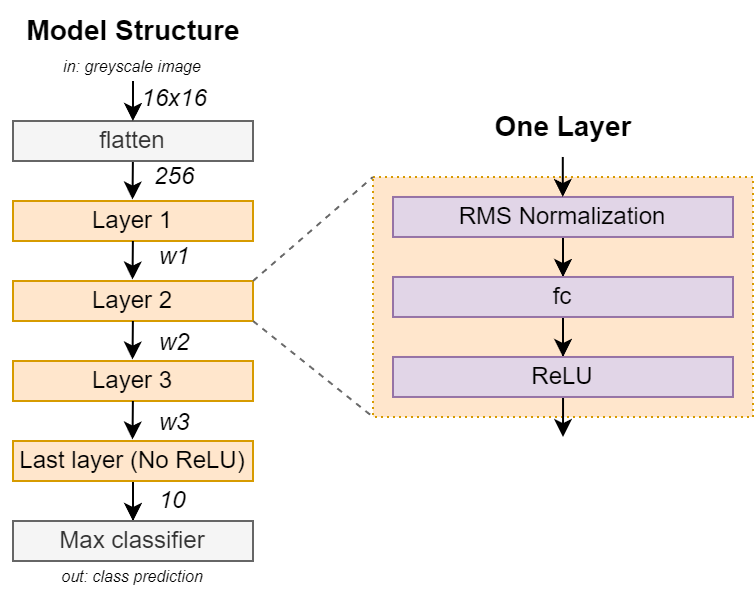

The diagram above was exported from draw.io. Its source (the exported page's mxGraphModel, read from the mxfile embedded in the PNG):
<mxGraphModel dx="762" dy="443" grid="1" gridSize="10" guides="1" tooltips="1" connect="1" arrows="1" fold="1" page="1" pageScale="1" pageWidth="1169" pageHeight="1654" math="0" shadow="0">
  <root>
    <mxCell id="0" />
    <mxCell id="1" parent="0" />
    <mxCell id="90ayUfb-X1jxF-5PFBxL-4" value="" style="rounded=0;whiteSpace=wrap;html=1;dashed=1;dashPattern=1 2;fillColor=#ffe6cc;strokeColor=#d79b00;" vertex="1" parent="1">
      <mxGeometry x="330" y="317.99" width="190" height="120" as="geometry" />
    </mxCell>
    <mxCell id="90ayUfb-X1jxF-5PFBxL-2" value="" style="edgeStyle=orthogonalEdgeStyle;rounded=0;orthogonalLoop=1;jettySize=auto;html=1;entryX=0.5;entryY=0;entryDx=0;entryDy=0;" edge="1" parent="1" source="fzVLtD4s_GmzEl5ITfrU-1" target="fzVLtD4s_GmzEl5ITfrU-2">
      <mxGeometry relative="1" as="geometry" />
    </mxCell>
    <mxCell id="fzVLtD4s_GmzEl5ITfrU-1" value="RMS Normalization" style="rounded=0;whiteSpace=wrap;html=1;fillColor=#e1d5e7;strokeColor=#9673a6;" parent="1" vertex="1">
      <mxGeometry x="340" y="327.99" width="170" height="20" as="geometry" />
    </mxCell>
    <mxCell id="90ayUfb-X1jxF-5PFBxL-3" value="" style="edgeStyle=orthogonalEdgeStyle;rounded=0;orthogonalLoop=1;jettySize=auto;html=1;" edge="1" parent="1" source="fzVLtD4s_GmzEl5ITfrU-2" target="fzVLtD4s_GmzEl5ITfrU-3">
      <mxGeometry relative="1" as="geometry" />
    </mxCell>
    <mxCell id="fzVLtD4s_GmzEl5ITfrU-2" value="fc" style="rounded=0;whiteSpace=wrap;html=1;fillColor=#e1d5e7;strokeColor=#9673a6;" parent="1" vertex="1">
      <mxGeometry x="340" y="367.99" width="170" height="20" as="geometry" />
    </mxCell>
    <mxCell id="90ayUfb-X1jxF-5PFBxL-7" value="" style="edgeStyle=orthogonalEdgeStyle;rounded=0;orthogonalLoop=1;jettySize=auto;html=1;" edge="1" parent="1" source="fzVLtD4s_GmzEl5ITfrU-3">
      <mxGeometry relative="1" as="geometry">
        <mxPoint x="425" y="447.99" as="targetPoint" />
      </mxGeometry>
    </mxCell>
    <mxCell id="fzVLtD4s_GmzEl5ITfrU-3" value="ReLU" style="rounded=0;whiteSpace=wrap;html=1;fillColor=#e1d5e7;strokeColor=#9673a6;" parent="1" vertex="1">
      <mxGeometry x="340" y="407.99" width="170" height="20" as="geometry" />
    </mxCell>
    <mxCell id="90ayUfb-X1jxF-5PFBxL-5" value="One Layer" style="text;html=1;align=center;verticalAlign=middle;whiteSpace=wrap;rounded=0;fontSize=14;fontStyle=1" vertex="1" parent="1">
      <mxGeometry x="382.5" y="277.99" width="85" height="30" as="geometry" />
    </mxCell>
    <mxCell id="90ayUfb-X1jxF-5PFBxL-8" value="" style="edgeStyle=orthogonalEdgeStyle;rounded=0;orthogonalLoop=1;jettySize=auto;html=1;entryX=0.5;entryY=0;entryDx=0;entryDy=0;" edge="1" parent="1">
      <mxGeometry relative="1" as="geometry">
        <mxPoint x="424.9" y="307.99" as="sourcePoint" />
        <mxPoint x="424.9" y="327.99" as="targetPoint" />
      </mxGeometry>
    </mxCell>
    <mxCell id="90ayUfb-X1jxF-5PFBxL-10" value="Layer 1" style="rounded=0;whiteSpace=wrap;html=1;fillColor=#ffe6cc;strokeColor=#d79b00;" vertex="1" parent="1">
      <mxGeometry x="150" y="330" width="120" height="20" as="geometry" />
    </mxCell>
    <mxCell id="90ayUfb-X1jxF-5PFBxL-12" style="edgeStyle=orthogonalEdgeStyle;rounded=0;orthogonalLoop=1;jettySize=auto;html=1;entryX=0.498;entryY=-0.038;entryDx=0;entryDy=0;startArrow=none;startFill=0;entryPerimeter=0;" edge="1" parent="1" target="90ayUfb-X1jxF-5PFBxL-10">
      <mxGeometry relative="1" as="geometry">
        <mxPoint x="209.9546511627907" y="310" as="sourcePoint" />
        <mxPoint x="209.95" y="340" as="targetPoint" />
      </mxGeometry>
    </mxCell>
    <mxCell id="90ayUfb-X1jxF-5PFBxL-11" value="flatten" style="rounded=0;whiteSpace=wrap;html=1;fillColor=#f5f5f5;strokeColor=#666666;fontColor=#333333;" vertex="1" parent="1">
      <mxGeometry x="150" y="290" width="120" height="20" as="geometry" />
    </mxCell>
    <mxCell id="90ayUfb-X1jxF-5PFBxL-14" value="256" style="text;html=1;align=center;verticalAlign=middle;whiteSpace=wrap;rounded=0;fontStyle=2" vertex="1" parent="1">
      <mxGeometry x="216" y="310" width="30" height="15" as="geometry" />
    </mxCell>
    <mxCell id="90ayUfb-X1jxF-5PFBxL-16" style="edgeStyle=orthogonalEdgeStyle;rounded=0;orthogonalLoop=1;jettySize=auto;html=1;entryX=0.498;entryY=-0.038;entryDx=0;entryDy=0;startArrow=none;startFill=0;entryPerimeter=0;" edge="1" parent="1">
      <mxGeometry relative="1" as="geometry">
        <mxPoint x="210" y="270" as="sourcePoint" />
        <mxPoint x="209.98" y="290" as="targetPoint" />
      </mxGeometry>
    </mxCell>
    <mxCell id="90ayUfb-X1jxF-5PFBxL-17" value="16x16" style="text;html=1;align=center;verticalAlign=middle;whiteSpace=wrap;rounded=0;fontStyle=2" vertex="1" parent="1">
      <mxGeometry x="216" y="271" width="30" height="15" as="geometry" />
    </mxCell>
    <mxCell id="90ayUfb-X1jxF-5PFBxL-20" value="Layer 2" style="rounded=0;whiteSpace=wrap;html=1;fillColor=#ffe6cc;strokeColor=#d79b00;" vertex="1" parent="1">
      <mxGeometry x="150" y="370" width="120" height="20" as="geometry" />
    </mxCell>
    <mxCell id="90ayUfb-X1jxF-5PFBxL-21" style="edgeStyle=orthogonalEdgeStyle;rounded=0;orthogonalLoop=1;jettySize=auto;html=1;entryX=0.498;entryY=-0.038;entryDx=0;entryDy=0;startArrow=none;startFill=0;entryPerimeter=0;" edge="1" parent="1" target="90ayUfb-X1jxF-5PFBxL-20">
      <mxGeometry relative="1" as="geometry">
        <mxPoint x="209.9546511627907" y="350" as="sourcePoint" />
        <mxPoint x="209.95" y="380" as="targetPoint" />
      </mxGeometry>
    </mxCell>
    <mxCell id="90ayUfb-X1jxF-5PFBxL-22" value="w1" style="text;html=1;align=center;verticalAlign=middle;whiteSpace=wrap;rounded=0;fontStyle=2" vertex="1" parent="1">
      <mxGeometry x="216" y="350" width="30" height="15" as="geometry" />
    </mxCell>
    <mxCell id="90ayUfb-X1jxF-5PFBxL-23" value="Layer 3" style="rounded=0;whiteSpace=wrap;html=1;fillColor=#ffe6cc;strokeColor=#d79b00;" vertex="1" parent="1">
      <mxGeometry x="150" y="410" width="120" height="20" as="geometry" />
    </mxCell>
    <mxCell id="90ayUfb-X1jxF-5PFBxL-24" style="edgeStyle=orthogonalEdgeStyle;rounded=0;orthogonalLoop=1;jettySize=auto;html=1;entryX=0.498;entryY=-0.038;entryDx=0;entryDy=0;startArrow=none;startFill=0;entryPerimeter=0;" edge="1" parent="1" target="90ayUfb-X1jxF-5PFBxL-23">
      <mxGeometry relative="1" as="geometry">
        <mxPoint x="209.9546511627907" y="390" as="sourcePoint" />
        <mxPoint x="209.95" y="420" as="targetPoint" />
      </mxGeometry>
    </mxCell>
    <mxCell id="90ayUfb-X1jxF-5PFBxL-25" value="w2" style="text;html=1;align=center;verticalAlign=middle;whiteSpace=wrap;rounded=0;fontStyle=2" vertex="1" parent="1">
      <mxGeometry x="216" y="393" width="30" height="15" as="geometry" />
    </mxCell>
    <mxCell id="90ayUfb-X1jxF-5PFBxL-35" style="edgeStyle=orthogonalEdgeStyle;rounded=0;orthogonalLoop=1;jettySize=auto;html=1;entryX=0.5;entryY=0;entryDx=0;entryDy=0;" edge="1" parent="1" source="90ayUfb-X1jxF-5PFBxL-26" target="90ayUfb-X1jxF-5PFBxL-30">
      <mxGeometry relative="1" as="geometry" />
    </mxCell>
    <mxCell id="90ayUfb-X1jxF-5PFBxL-26" value="Last layer (No ReLU)" style="rounded=0;whiteSpace=wrap;html=1;fillColor=#ffe6cc;strokeColor=#d79b00;" vertex="1" parent="1">
      <mxGeometry x="150" y="450" width="120" height="20" as="geometry" />
    </mxCell>
    <mxCell id="90ayUfb-X1jxF-5PFBxL-27" style="edgeStyle=orthogonalEdgeStyle;rounded=0;orthogonalLoop=1;jettySize=auto;html=1;entryX=0.498;entryY=-0.038;entryDx=0;entryDy=0;startArrow=none;startFill=0;entryPerimeter=0;" edge="1" parent="1" target="90ayUfb-X1jxF-5PFBxL-26">
      <mxGeometry relative="1" as="geometry">
        <mxPoint x="209.9546511627907" y="430" as="sourcePoint" />
        <mxPoint x="209.95" y="460" as="targetPoint" />
      </mxGeometry>
    </mxCell>
    <mxCell id="90ayUfb-X1jxF-5PFBxL-28" value="w3" style="text;html=1;align=center;verticalAlign=middle;whiteSpace=wrap;rounded=0;fontStyle=2" vertex="1" parent="1">
      <mxGeometry x="216" y="433" width="30" height="15" as="geometry" />
    </mxCell>
    <mxCell id="90ayUfb-X1jxF-5PFBxL-30" value="Max classifier" style="rounded=0;whiteSpace=wrap;html=1;fillColor=#f5f5f5;strokeColor=#666666;fontColor=#333333;" vertex="1" parent="1">
      <mxGeometry x="150" y="490" width="120" height="20" as="geometry" />
    </mxCell>
    <mxCell id="90ayUfb-X1jxF-5PFBxL-36" value="10" style="text;html=1;align=center;verticalAlign=middle;whiteSpace=wrap;rounded=0;fontStyle=2" vertex="1" parent="1">
      <mxGeometry x="215" y="472" width="30" height="15" as="geometry" />
    </mxCell>
    <mxCell id="90ayUfb-X1jxF-5PFBxL-37" value="out: class prediction" style="text;html=1;align=center;verticalAlign=middle;whiteSpace=wrap;rounded=0;fontStyle=2;fontSize=8;" vertex="1" parent="1">
      <mxGeometry x="150" y="510" width="120" height="15" as="geometry" />
    </mxCell>
    <mxCell id="90ayUfb-X1jxF-5PFBxL-38" value="in: greyscale image" style="text;html=1;align=center;verticalAlign=middle;whiteSpace=wrap;rounded=0;fontStyle=2;fontSize=8;" vertex="1" parent="1">
      <mxGeometry x="150" y="255" width="120" height="15" as="geometry" />
    </mxCell>
    <mxCell id="90ayUfb-X1jxF-5PFBxL-39" value="Model Structure" style="text;html=1;align=center;verticalAlign=middle;whiteSpace=wrap;rounded=0;fontSize=14;fontStyle=1" vertex="1" parent="1">
      <mxGeometry x="144" y="230" width="132.5" height="30" as="geometry" />
    </mxCell>
    <mxCell id="90ayUfb-X1jxF-5PFBxL-40" value="" style="endArrow=none;html=1;strokeWidth=1;rounded=0;entryX=0;entryY=0;entryDx=0;entryDy=0;dashed=1;strokeColor=#696969;" edge="1" parent="1" target="90ayUfb-X1jxF-5PFBxL-4">
      <mxGeometry width="50" height="50" relative="1" as="geometry">
        <mxPoint x="270" y="370" as="sourcePoint" />
        <mxPoint x="320" y="320" as="targetPoint" />
      </mxGeometry>
    </mxCell>
    <mxCell id="90ayUfb-X1jxF-5PFBxL-41" value="" style="endArrow=none;html=1;strokeWidth=1;rounded=0;entryX=0;entryY=1;entryDx=0;entryDy=0;dashed=1;strokeColor=#696969;" edge="1" parent="1" target="90ayUfb-X1jxF-5PFBxL-4">
      <mxGeometry width="50" height="50" relative="1" as="geometry">
        <mxPoint x="270" y="390" as="sourcePoint" />
        <mxPoint x="330" y="355" as="targetPoint" />
      </mxGeometry>
    </mxCell>
  </root>
</mxGraphModel>